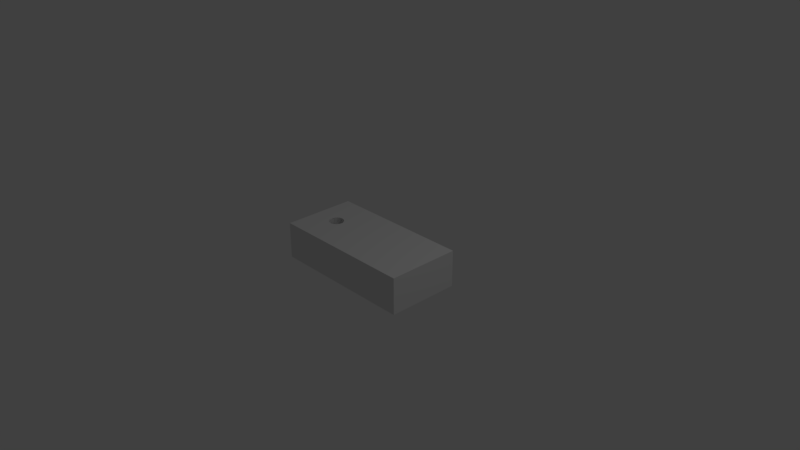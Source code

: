 # Source: holeplatform.blend  (saved by Blender 2.79.0; exported with 4.5.12 LTS)
import bpy
from mathutils import Matrix  # noqa: F401  (used for matrix-valued properties, if any)

bpy.ops.wm.read_factory_settings(use_empty=True)
scene = bpy.context.scene
scene.name = 'Scene'

# ---- collections
col_collection_1 = bpy.data.collections.new('Collection 1'); scene.collection.children.link(col_collection_1)

# ---- world
world_world = bpy.data.worlds.new('World'); scene.world = world_world
world_world.color = (0.05088, 0.05088, 0.05088)
world_world.use_sun_shadow = False
world_world.sun_shadow_jitter_overblur = 0.0
world_world.cycles.sampling_method = 'MANUAL'

# ---- cameras
cam_camera = bpy.data.cameras.new('Camera')
cam_camera.clip_end = 100.0
cam_camera.lens = 35.0
cam_camera.sensor_width = 32.0
cam_camera.sensor_height = 18.0
cam_camera.ortho_scale = 7.314
cam_camera.dof.focus_distance = 0.0
cam_camera.dof.aperture_fstop = 128.0

# ---- lights
light_lamp = bpy.data.lights.new('Lamp', 'POINT')
light_lamp.transmission_factor = 0.0
light_lamp.cutoff_distance = 30.0
light_lamp.energy = 100.0
light_lamp.shadow_buffer_clip_start = 1.001
light_lamp.shadow_soft_size = 0.1
light_lamp.shadow_maximum_resolution = 0.006
light_lamp.use_absolute_resolution = True

# ---- meshes
me_cube_002 = bpy.data.meshes.new('Cube.002')
me_cube_002.from_pydata([(-1.0, -0.5, -0.25), (-1.0, -0.5, 0.25), (-1.0, 0.5, -0.25), (-1.0, 0.5, 0.25), (1.0, -0.5, -0.25), (1.0, -0.5, 0.25), (1.0, 0.5, -0.25), (1.0, 0.5, 0.25), (-0.5482, -0.06665, 0.25), (-0.5482, -0.06665, -0.25), (-0.6314, 0.08891, 0.25), (-0.6314, 0.08891, -0.25), (-0.6509, 0.08699, 0.25), (-0.6509, 0.08699, -0.25), (-0.6696, 0.0813, 0.25), (-0.6696, 0.0813, -0.25), (-0.7238, -0.04936, 0.25), (-0.7238, -0.04936, -0.25), (-0.7145, -0.06665, 0.25), (-0.7145, -0.06665, -0.25), (-0.7295, -0.0306, 0.25), (-0.7295, -0.0306, -0.25), (-0.7021, -0.0818, 0.25), (-0.7021, -0.0818, -0.25), (-0.6509, -0.1092, 0.25), (-0.6509, -0.1092, -0.25), (-0.6314, -0.1111, 0.25), (-0.6314, -0.1111, -0.25), (-0.6696, -0.1035, 0.25), (-0.6696, -0.1035, -0.25), (-0.5333, 0.008417, 0.25), (-0.5333, 0.008417, -0.25), (-0.5758, 0.07205, 0.25), (-0.5758, 0.07205, -0.25), (-0.5314, -0.01109, 0.25), (-0.5314, -0.01109, -0.25), (-0.539, 0.02718, 0.25), (-0.539, 0.02718, -0.25), (-0.6119, -0.1092, 0.25), (-0.6119, -0.1092, -0.25), (-0.7021, 0.05962, 0.25), (-0.7021, 0.05962, -0.25), (-0.6869, 0.07205, 0.25), (-0.6869, 0.07205, -0.25), (-0.7145, 0.04446, 0.25), (-0.7145, 0.04446, -0.25), (-0.5333, -0.0306, 0.25), (-0.5333, -0.0306, -0.25), (-0.5758, -0.09424, 0.25), (-0.5758, -0.09424, -0.25), (-0.5607, -0.0818, 0.25), (-0.5607, -0.0818, -0.25), (-0.539, -0.04936, 0.25), (-0.539, -0.04936, -0.25), (-0.7314, -0.01109, 0.25), (-0.7314, -0.01109, -0.25), (-0.6869, -0.09424, 0.25), (-0.6869, -0.09424, -0.25), (-0.7295, 0.008417, 0.25), (-0.7295, 0.008417, -0.25), (-0.5607, 0.05962, 0.25), (-0.5607, 0.05962, -0.25), (-0.5931, -0.1035, 0.25), (-0.5931, -0.1035, -0.25), (-0.5482, 0.04446, 0.25), (-0.5482, 0.04446, -0.25), (-0.7238, 0.02718, 0.25), (-0.7238, 0.02718, -0.25), (-0.5931, 0.0813, 0.25), (-0.5931, 0.0813, -0.25), (-0.6119, 0.08699, 0.25), (-0.6119, 0.08699, -0.25)], [], [(0, 1, 3, 2), (2, 3, 7, 6), (6, 7, 5, 4), (4, 5, 1, 0), (2, 6, 4, 35, 31, 37, 65, 61, 33, 69, 71, 11, 13, 15, 43, 41, 45, 67, 59, 55, 0), (7, 3, 1, 54, 58, 66, 44, 40, 42, 14, 12, 10, 70, 68, 32, 60, 64, 36, 30, 34, 5), (47, 46, 34, 35), (51, 50, 8, 9), (9, 8, 52, 53), (59, 58, 54, 55), (31, 30, 36, 37), (35, 34, 30, 31), (65, 64, 60, 61), (11, 10, 12, 13), (25, 24, 26, 27), (45, 44, 66, 67), (27, 26, 38, 39), (13, 12, 14, 15), (61, 60, 32, 33), (57, 56, 28, 29), (33, 32, 68, 69), (49, 48, 50, 51), (43, 42, 40, 41), (67, 66, 58, 59), (0, 55, 21, 17, 19, 23, 57, 29, 25, 27, 39, 63, 49, 51, 9, 53, 47, 35, 4), (63, 62, 48, 49), (23, 22, 56, 57), (17, 16, 18, 19), (71, 70, 10, 11), (37, 36, 64, 65), (55, 54, 20, 21), (53, 52, 46, 47), (29, 28, 24, 25), (15, 14, 42, 43), (69, 68, 70, 71), (39, 38, 62, 63), (21, 20, 16, 17), (41, 40, 44, 45), (5, 34, 46, 52, 8, 50, 48, 62, 38, 26, 24, 28, 56, 22, 18, 16, 20, 54, 1), (19, 18, 22, 23)])
_uv = me_cube_002.uv_layers.new(name='UVMap')
_uv.uv.foreach_set('vector', [0.9988, 0.1666, 0.9988, 0.0002431, 0.6661, 0.0002431, 0.6661, 0.1666, 0.6656, 0.8329, 0.6656, 0.6666, 0.0002431, 0.6666, 0.0002431, 0.8329, 0.6661, 0.3334, 0.6661, 0.1671, 0.9988, 0.1671, 0.9988, 0.3334, 0.0002431, 0.9998, 0.0002431, 0.8334, 0.6656, 0.8334, 0.6656, 0.9998, 0.6656, 0.3334, 0.0002431, 0.3334, 0.0002431, 0.6661, 0.5097, 0.5034, 0.5103, 0.497, 0.5122, 0.4907, 0.5153, 0.485, 0.5195, 0.4799, 0.5245, 0.4758, 0.5302, 0.4727, 0.5365, 0.4708, 0.543, 0.4702, 0.5495, 0.4708, 0.5557, 0.4727, 0.5615, 0.4758, 0.5665, 0.4799, 0.5706, 0.485, 0.5737, 0.4907, 0.5756, 0.497, 0.5762, 0.5034, 0.6656, 0.6661, 0.0002431, 0.0002431, 0.6656, 0.0002431, 0.6656, 0.3329, 0.5762, 0.1703, 0.5756, 0.1638, 0.5737, 0.1575, 0.5706, 0.1518, 0.5665, 0.1468, 0.5615, 0.1426, 0.5557, 0.1395, 0.5495, 0.1376, 0.543, 0.137, 0.5365, 0.1376, 0.5302, 0.1395, 0.5245, 0.1426, 0.5195, 0.1468, 0.5153, 0.1518, 0.5122, 0.1575, 0.5103, 0.1638, 0.5097, 0.1703, 0.0002431, 0.3329, 0.7436, 0.5002, 0.7436, 0.3339, 0.7372, 0.3339, 0.7372, 0.5002, 0.7607, 0.5002, 0.7607, 0.3339, 0.7556, 0.3339, 0.7556, 0.5002, 0.7556, 0.5002, 0.7556, 0.3339, 0.7499, 0.3339, 0.7499, 0.5002, 0.6831, 0.5002, 0.6831, 0.3339, 0.6896, 0.3339, 0.6896, 0.5002, 0.7307, 0.5002, 0.7307, 0.3339, 0.7244, 0.3339, 0.7244, 0.5002, 0.7372, 0.5002, 0.7372, 0.3339, 0.7307, 0.3339, 0.7307, 0.5002, 0.7187, 0.5002, 0.7187, 0.3339, 0.7136, 0.3339, 0.7136, 0.5002, 0.7372, 0.6671, 0.7372, 0.5007, 0.7436, 0.5007, 0.7436, 0.6671, 0.6961, 0.6671, 0.6961, 0.5007, 0.6896, 0.5007, 0.6896, 0.6671, 0.6711, 0.5002, 0.6711, 0.3339, 0.6769, 0.3339, 0.6769, 0.5002, 0.6896, 0.6671, 0.6896, 0.5007, 0.6831, 0.5007, 0.6831, 0.6671, 0.7436, 0.6671, 0.7436, 0.5007, 0.7499, 0.5007, 0.7499, 0.6671, 0.7136, 0.6671, 0.7136, 0.5007, 0.7187, 0.5007, 0.7187, 0.6671, 0.7081, 0.6671, 0.7081, 0.5007, 0.7024, 0.5007, 0.7024, 0.6671, 0.7187, 0.6671, 0.7187, 0.5007, 0.7244, 0.5007, 0.7244, 0.6671, 0.6711, 0.6671, 0.6711, 0.5007, 0.6661, 0.5007, 0.6661, 0.6671, 0.7556, 0.6671, 0.7556, 0.5007, 0.7607, 0.5007, 0.7607, 0.6671, 0.6769, 0.5002, 0.6769, 0.3339, 0.6831, 0.3339, 0.6831, 0.5002, 0.6656, 0.6661, 0.5762, 0.5034, 0.5756, 0.5099, 0.5737, 0.5162, 0.5706, 0.5219, 0.5665, 0.527, 0.5615, 0.5311, 0.5557, 0.5342, 0.5495, 0.5361, 0.543, 0.5367, 0.5365, 0.5361, 0.5302, 0.5342, 0.5245, 0.5311, 0.5195, 0.527, 0.5153, 0.5219, 0.5122, 0.5162, 0.5103, 0.5099, 0.5097, 0.5034, 0.0002431, 0.6661, 0.6769, 0.6671, 0.6769, 0.5007, 0.6711, 0.5007, 0.6711, 0.6671, 0.7131, 0.6671, 0.7131, 0.5007, 0.7081, 0.5007, 0.7081, 0.6671, 0.7024, 0.5002, 0.7024, 0.3339, 0.7081, 0.3339, 0.7081, 0.5002, 0.7307, 0.6671, 0.7307, 0.5007, 0.7372, 0.5007, 0.7372, 0.6671, 0.7244, 0.5002, 0.7244, 0.3339, 0.7187, 0.3339, 0.7187, 0.5002, 0.6896, 0.5002, 0.6896, 0.3339, 0.6961, 0.3339, 0.6961, 0.5002, 0.7499, 0.5002, 0.7499, 0.3339, 0.7436, 0.3339, 0.7436, 0.5002, 0.7024, 0.6671, 0.7024, 0.5007, 0.6961, 0.5007, 0.6961, 0.6671, 0.7499, 0.6671, 0.7499, 0.5007, 0.7556, 0.5007, 0.7556, 0.6671, 0.7244, 0.6671, 0.7244, 0.5007, 0.7307, 0.5007, 0.7307, 0.6671, 0.6831, 0.6671, 0.6831, 0.5007, 0.6769, 0.5007, 0.6769, 0.6671, 0.6961, 0.5002, 0.6961, 0.3339, 0.7024, 0.3339, 0.7024, 0.5002, 0.6661, 0.5002, 0.6661, 0.3339, 0.6711, 0.3339, 0.6711, 0.5002, 0.0002431, 0.3329, 0.5097, 0.1703, 0.5103, 0.1768, 0.5122, 0.183, 0.5153, 0.1888, 0.5195, 0.1938, 0.5245, 0.1979, 0.5302, 0.201, 0.5365, 0.2029, 0.543, 0.2035, 0.5495, 0.2029, 0.5557, 0.201, 0.5615, 0.1979, 0.5665, 0.1938, 0.5706, 0.1888, 0.5737, 0.183, 0.5756, 0.1768, 0.5762, 0.1703, 0.6656, 0.3329, 0.7081, 0.5002, 0.7081, 0.3339, 0.7131, 0.3339, 0.7131, 0.5002])
me_cube_002.use_remesh_preserve_volume = False
me_cube_002.use_remesh_preserve_attributes = False
me_cube_002.use_mirror_vertex_groups = False
me_cube_002.update()

# ---- objects
ob_cube = bpy.data.objects.new('Cube', me_cube_002)
ob_lamp = bpy.data.objects.new('Lamp', light_lamp)
ob_camera = bpy.data.objects.new('Camera', cam_camera)

# ---- transforms, parenting, visibility, modifiers, constraints
ob_cube.location = (0.0, 0.0, 0.0)
ob_cube.lineart.crease_threshold = 0.0
ob_lamp.location = (4.076, 1.005, 5.904)
ob_lamp.rotation_euler = (0.6503, 0.05522, 1.866)
ob_lamp.lock_rotations_4d = False
ob_lamp.empty_display_type = 'ARROWS'
ob_lamp.color = (0.0, 0.0, 0.0, 0.0)
ob_lamp.lineart.crease_threshold = 0.0
ob_camera.location = (7.481, -6.508, 5.344)
ob_camera.rotation_euler = (1.109, 0.0, 0.8149)
ob_camera.lock_rotations_4d = False
ob_camera.empty_display_type = 'ARROWS'
ob_camera.color = (0.0, 0.0, 0.0, 0.0)
ob_camera.display_type = 'WIRE'
ob_camera.lineart.crease_threshold = 0.0

# ---- collection membership
col_collection_1.objects.link(ob_cube)
col_collection_1.objects.link(ob_lamp)
col_collection_1.objects.link(ob_camera)

# ---- scene / render settings (as saved in the file)
scene.camera = ob_camera
scene.frame_start = 1; scene.frame_end = 250; scene.frame_set(0)
scene.render.engine = 'BLENDER_EEVEE_NEXT'
scene.render.resolution_percentage = 50
scene.render.dither_intensity = 0.0
scene.cycles.use_denoising = False
scene.cycles.samples = 128
scene.cycles.sampling_pattern = 'TABULATED_SOBOL'
scene.cycles.use_adaptive_sampling = False
scene.cycles.use_light_tree = False
scene.cycles.blur_glossy = 0.0
scene.cycles.sample_clamp_indirect = 0.0
scene.view_settings.view_transform = 'Standard'
bpy.context.view_layer.update()

